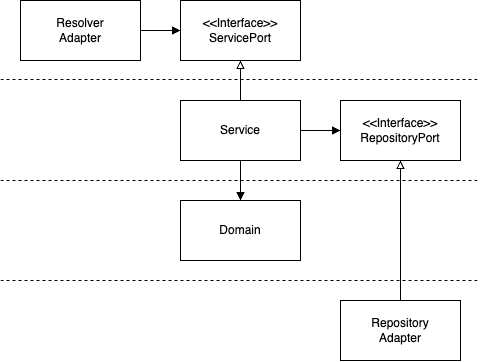

The diagram above was exported from draw.io. Its source (the exported page's mxGraphModel, read from the mxfile embedded in the PNG):
<mxGraphModel dx="1320" dy="3611" grid="1" gridSize="10" guides="1" tooltips="1" connect="1" arrows="1" fold="1" page="1" pageScale="1" pageWidth="1654" pageHeight="1169" math="0" shadow="0">
  <root>
    <mxCell id="0" />
    <mxCell id="1" parent="0" />
    <mxCell id="kFL-kj_fplT8bTexZafS-2" value="" style="group" vertex="1" connectable="0" parent="1">
      <mxGeometry x="587" y="405" width="480" height="360" as="geometry" />
    </mxCell>
    <mxCell id="kFL-kj_fplT8bTexZafS-3" style="edgeStyle=orthogonalEdgeStyle;rounded=0;orthogonalLoop=1;jettySize=auto;html=1;entryX=0;entryY=0.5;entryDx=0;entryDy=0;endArrow=block;endFill=1;" edge="1" parent="kFL-kj_fplT8bTexZafS-2" source="kFL-kj_fplT8bTexZafS-4" target="kFL-kj_fplT8bTexZafS-5">
      <mxGeometry relative="1" as="geometry" />
    </mxCell>
    <mxCell id="kFL-kj_fplT8bTexZafS-4" value="Resolver&lt;div&gt;Adapter&lt;/div&gt;" style="rounded=0;whiteSpace=wrap;html=1;" vertex="1" parent="kFL-kj_fplT8bTexZafS-2">
      <mxGeometry x="20" width="120" height="60" as="geometry" />
    </mxCell>
    <mxCell id="kFL-kj_fplT8bTexZafS-5" value="&amp;lt;&amp;lt;Interface&amp;gt;&amp;gt;&lt;div&gt;ServicePort&lt;/div&gt;" style="rounded=0;whiteSpace=wrap;html=1;" vertex="1" parent="kFL-kj_fplT8bTexZafS-2">
      <mxGeometry x="180" width="120" height="60" as="geometry" />
    </mxCell>
    <mxCell id="kFL-kj_fplT8bTexZafS-6" style="edgeStyle=orthogonalEdgeStyle;rounded=0;orthogonalLoop=1;jettySize=auto;html=1;exitX=0.5;exitY=0;exitDx=0;exitDy=0;entryX=0.5;entryY=1;entryDx=0;entryDy=0;endArrow=block;endFill=0;" edge="1" parent="kFL-kj_fplT8bTexZafS-2" source="kFL-kj_fplT8bTexZafS-9" target="kFL-kj_fplT8bTexZafS-5">
      <mxGeometry relative="1" as="geometry" />
    </mxCell>
    <mxCell id="kFL-kj_fplT8bTexZafS-7" style="edgeStyle=orthogonalEdgeStyle;rounded=0;orthogonalLoop=1;jettySize=auto;html=1;exitX=0.5;exitY=1;exitDx=0;exitDy=0;endArrow=block;endFill=1;" edge="1" parent="kFL-kj_fplT8bTexZafS-2" source="kFL-kj_fplT8bTexZafS-9" target="kFL-kj_fplT8bTexZafS-11">
      <mxGeometry relative="1" as="geometry" />
    </mxCell>
    <mxCell id="kFL-kj_fplT8bTexZafS-8" style="edgeStyle=orthogonalEdgeStyle;rounded=0;orthogonalLoop=1;jettySize=auto;html=1;entryX=0;entryY=0.5;entryDx=0;entryDy=0;endArrow=block;endFill=1;" edge="1" parent="kFL-kj_fplT8bTexZafS-2" source="kFL-kj_fplT8bTexZafS-9" target="kFL-kj_fplT8bTexZafS-10">
      <mxGeometry relative="1" as="geometry" />
    </mxCell>
    <mxCell id="kFL-kj_fplT8bTexZafS-9" value="&lt;div&gt;Service&lt;/div&gt;" style="rounded=0;whiteSpace=wrap;html=1;" vertex="1" parent="kFL-kj_fplT8bTexZafS-2">
      <mxGeometry x="180" y="100" width="120" height="60" as="geometry" />
    </mxCell>
    <mxCell id="kFL-kj_fplT8bTexZafS-10" value="&lt;div&gt;&amp;lt;&amp;lt;Interface&amp;gt;&amp;gt;&lt;/div&gt;&lt;div&gt;RepositoryPort&lt;/div&gt;" style="rounded=0;whiteSpace=wrap;html=1;" vertex="1" parent="kFL-kj_fplT8bTexZafS-2">
      <mxGeometry x="340" y="100" width="120" height="60" as="geometry" />
    </mxCell>
    <mxCell id="kFL-kj_fplT8bTexZafS-11" value="&lt;div&gt;Domain&lt;/div&gt;" style="rounded=0;whiteSpace=wrap;html=1;" vertex="1" parent="kFL-kj_fplT8bTexZafS-2">
      <mxGeometry x="180" y="200" width="120" height="60" as="geometry" />
    </mxCell>
    <mxCell id="kFL-kj_fplT8bTexZafS-12" style="edgeStyle=orthogonalEdgeStyle;rounded=0;orthogonalLoop=1;jettySize=auto;html=1;entryX=0.5;entryY=1;entryDx=0;entryDy=0;endArrow=block;endFill=0;" edge="1" parent="kFL-kj_fplT8bTexZafS-2" source="kFL-kj_fplT8bTexZafS-13" target="kFL-kj_fplT8bTexZafS-10">
      <mxGeometry relative="1" as="geometry" />
    </mxCell>
    <mxCell id="kFL-kj_fplT8bTexZafS-13" value="&lt;div&gt;&lt;span style=&quot;background-color: initial;&quot;&gt;Repository&lt;/span&gt;&lt;br&gt;&lt;/div&gt;&lt;div&gt;&lt;span style=&quot;background-color: initial;&quot;&gt;Adapter&lt;/span&gt;&lt;/div&gt;" style="rounded=0;whiteSpace=wrap;html=1;" vertex="1" parent="kFL-kj_fplT8bTexZafS-2">
      <mxGeometry x="340" y="300" width="120" height="60" as="geometry" />
    </mxCell>
    <mxCell id="kFL-kj_fplT8bTexZafS-14" value="" style="endArrow=none;dashed=1;html=1;rounded=0;" edge="1" parent="kFL-kj_fplT8bTexZafS-2">
      <mxGeometry width="50" height="50" relative="1" as="geometry">
        <mxPoint y="79" as="sourcePoint" />
        <mxPoint x="480" y="79" as="targetPoint" />
      </mxGeometry>
    </mxCell>
    <mxCell id="kFL-kj_fplT8bTexZafS-15" value="" style="endArrow=none;dashed=1;html=1;rounded=0;" edge="1" parent="kFL-kj_fplT8bTexZafS-2">
      <mxGeometry width="50" height="50" relative="1" as="geometry">
        <mxPoint y="180" as="sourcePoint" />
        <mxPoint x="480" y="180" as="targetPoint" />
      </mxGeometry>
    </mxCell>
    <mxCell id="kFL-kj_fplT8bTexZafS-16" value="" style="endArrow=none;dashed=1;html=1;rounded=0;" edge="1" parent="kFL-kj_fplT8bTexZafS-2">
      <mxGeometry width="50" height="50" relative="1" as="geometry">
        <mxPoint y="280" as="sourcePoint" />
        <mxPoint x="480" y="280" as="targetPoint" />
      </mxGeometry>
    </mxCell>
  </root>
</mxGraphModel>